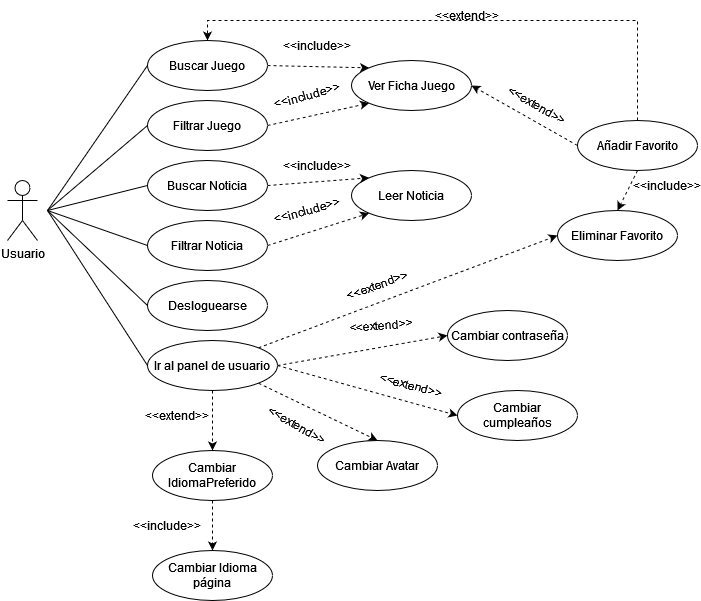

The diagram above was exported from draw.io. Its source (the exported page's mxGraphModel, read from the mxfile embedded in the PNG):
<mxGraphModel dx="1434" dy="754" grid="1" gridSize="10" guides="1" tooltips="1" connect="1" arrows="1" fold="1" page="1" pageScale="1" pageWidth="827" pageHeight="1169" math="0" shadow="0">
  <root>
    <mxCell id="WIyWlLk6GJQsqaUBKTNV-0" />
    <mxCell id="WIyWlLk6GJQsqaUBKTNV-1" parent="WIyWlLk6GJQsqaUBKTNV-0" />
    <mxCell id="dKmGcgnCZqFfXebVTbLb-64" style="edgeStyle=none;rounded=0;orthogonalLoop=1;jettySize=auto;html=1;exitX=0;exitY=0.5;exitDx=0;exitDy=0;entryX=1;entryY=0.5;entryDx=0;entryDy=0;dashed=1;" edge="1" parent="WIyWlLk6GJQsqaUBKTNV-1" source="dKmGcgnCZqFfXebVTbLb-23" target="dKmGcgnCZqFfXebVTbLb-35">
      <mxGeometry relative="1" as="geometry" />
    </mxCell>
    <mxCell id="dKmGcgnCZqFfXebVTbLb-65" style="edgeStyle=none;rounded=0;orthogonalLoop=1;jettySize=auto;html=1;exitX=0.5;exitY=1;exitDx=0;exitDy=0;entryX=0.5;entryY=0;entryDx=0;entryDy=0;dashed=1;" edge="1" parent="WIyWlLk6GJQsqaUBKTNV-1" source="dKmGcgnCZqFfXebVTbLb-23" target="dKmGcgnCZqFfXebVTbLb-26">
      <mxGeometry relative="1" as="geometry" />
    </mxCell>
    <mxCell id="dKmGcgnCZqFfXebVTbLb-66" style="rounded=0;orthogonalLoop=1;jettySize=auto;html=1;exitX=0.5;exitY=0;exitDx=0;exitDy=0;entryX=0.5;entryY=0;entryDx=0;entryDy=0;edgeStyle=orthogonalEdgeStyle;dashed=1;" edge="1" parent="WIyWlLk6GJQsqaUBKTNV-1" source="dKmGcgnCZqFfXebVTbLb-23" target="dKmGcgnCZqFfXebVTbLb-34">
      <mxGeometry relative="1" as="geometry" />
    </mxCell>
    <mxCell id="dKmGcgnCZqFfXebVTbLb-23" value="&lt;div&gt;Añadir Favorito&lt;/div&gt;" style="ellipse;whiteSpace=wrap;html=1;" vertex="1" parent="WIyWlLk6GJQsqaUBKTNV-1">
      <mxGeometry x="640" y="180" width="120" height="50" as="geometry" />
    </mxCell>
    <mxCell id="dKmGcgnCZqFfXebVTbLb-26" value="&lt;div&gt;Eliminar Favorito&lt;/div&gt;" style="ellipse;whiteSpace=wrap;html=1;" vertex="1" parent="WIyWlLk6GJQsqaUBKTNV-1">
      <mxGeometry x="620" y="270" width="120" height="50" as="geometry" />
    </mxCell>
    <mxCell id="dKmGcgnCZqFfXebVTbLb-27" value="Cambiar contraseña" style="ellipse;whiteSpace=wrap;html=1;" vertex="1" parent="WIyWlLk6GJQsqaUBKTNV-1">
      <mxGeometry x="510" y="370" width="120" height="50" as="geometry" />
    </mxCell>
    <mxCell id="dKmGcgnCZqFfXebVTbLb-29" value="Cambiar Avatar" style="ellipse;whiteSpace=wrap;html=1;" vertex="1" parent="WIyWlLk6GJQsqaUBKTNV-1">
      <mxGeometry x="380" y="500" width="120" height="50" as="geometry" />
    </mxCell>
    <mxCell id="dKmGcgnCZqFfXebVTbLb-30" value="Cambiar cumpleaños" style="ellipse;whiteSpace=wrap;html=1;" vertex="1" parent="WIyWlLk6GJQsqaUBKTNV-1">
      <mxGeometry x="520" y="450" width="120" height="50" as="geometry" />
    </mxCell>
    <mxCell id="dKmGcgnCZqFfXebVTbLb-60" style="edgeStyle=none;rounded=0;orthogonalLoop=1;jettySize=auto;html=1;exitX=0.5;exitY=1;exitDx=0;exitDy=0;entryX=0.5;entryY=0;entryDx=0;entryDy=0;dashed=1;" edge="1" parent="WIyWlLk6GJQsqaUBKTNV-1" source="dKmGcgnCZqFfXebVTbLb-31" target="dKmGcgnCZqFfXebVTbLb-51">
      <mxGeometry relative="1" as="geometry" />
    </mxCell>
    <mxCell id="dKmGcgnCZqFfXebVTbLb-31" value="Cambiar IdiomaPreferido" style="ellipse;whiteSpace=wrap;html=1;" vertex="1" parent="WIyWlLk6GJQsqaUBKTNV-1">
      <mxGeometry x="215" y="510" width="120" height="50" as="geometry" />
    </mxCell>
    <mxCell id="dKmGcgnCZqFfXebVTbLb-32" value="Usuario" style="shape=umlActor;verticalLabelPosition=bottom;verticalAlign=top;html=1;outlineConnect=0;" vertex="1" parent="WIyWlLk6GJQsqaUBKTNV-1">
      <mxGeometry x="70" y="240" width="30" height="60" as="geometry" />
    </mxCell>
    <mxCell id="dKmGcgnCZqFfXebVTbLb-33" style="edgeStyle=none;rounded=0;orthogonalLoop=1;jettySize=auto;html=1;exitX=1;exitY=0.5;exitDx=0;exitDy=0;entryX=0;entryY=0;entryDx=0;entryDy=0;dashed=1;" edge="1" parent="WIyWlLk6GJQsqaUBKTNV-1" source="dKmGcgnCZqFfXebVTbLb-34" target="dKmGcgnCZqFfXebVTbLb-35">
      <mxGeometry relative="1" as="geometry" />
    </mxCell>
    <mxCell id="dKmGcgnCZqFfXebVTbLb-34" value="Buscar Juego" style="ellipse;whiteSpace=wrap;html=1;" vertex="1" parent="WIyWlLk6GJQsqaUBKTNV-1">
      <mxGeometry x="210" y="100" width="120" height="50" as="geometry" />
    </mxCell>
    <mxCell id="dKmGcgnCZqFfXebVTbLb-35" value="Ver Ficha Juego" style="ellipse;whiteSpace=wrap;html=1;" vertex="1" parent="WIyWlLk6GJQsqaUBKTNV-1">
      <mxGeometry x="414" y="120" width="120" height="50" as="geometry" />
    </mxCell>
    <mxCell id="dKmGcgnCZqFfXebVTbLb-36" value="&lt;div&gt;Leer Noticia&lt;/div&gt;" style="ellipse;whiteSpace=wrap;html=1;" vertex="1" parent="WIyWlLk6GJQsqaUBKTNV-1">
      <mxGeometry x="414" y="230" width="120" height="50" as="geometry" />
    </mxCell>
    <mxCell id="dKmGcgnCZqFfXebVTbLb-37" style="edgeStyle=none;rounded=0;orthogonalLoop=1;jettySize=auto;html=1;exitX=1;exitY=0.5;exitDx=0;exitDy=0;entryX=0;entryY=0;entryDx=0;entryDy=0;dashed=1;" edge="1" parent="WIyWlLk6GJQsqaUBKTNV-1" source="dKmGcgnCZqFfXebVTbLb-38" target="dKmGcgnCZqFfXebVTbLb-36">
      <mxGeometry relative="1" as="geometry" />
    </mxCell>
    <mxCell id="dKmGcgnCZqFfXebVTbLb-38" value="&lt;div&gt;Buscar Noticia&lt;/div&gt;" style="ellipse;whiteSpace=wrap;html=1;" vertex="1" parent="WIyWlLk6GJQsqaUBKTNV-1">
      <mxGeometry x="210" y="220" width="120" height="50" as="geometry" />
    </mxCell>
    <mxCell id="dKmGcgnCZqFfXebVTbLb-39" value="Desloguearse" style="ellipse;whiteSpace=wrap;html=1;" vertex="1" parent="WIyWlLk6GJQsqaUBKTNV-1">
      <mxGeometry x="210" y="340" width="120" height="50" as="geometry" />
    </mxCell>
    <mxCell id="dKmGcgnCZqFfXebVTbLb-57" style="rounded=0;orthogonalLoop=1;jettySize=auto;html=1;exitX=1;exitY=0;exitDx=0;exitDy=0;entryX=0;entryY=0.5;entryDx=0;entryDy=0;dashed=1;" edge="1" parent="WIyWlLk6GJQsqaUBKTNV-1" source="dKmGcgnCZqFfXebVTbLb-40" target="dKmGcgnCZqFfXebVTbLb-26">
      <mxGeometry relative="1" as="geometry" />
    </mxCell>
    <mxCell id="dKmGcgnCZqFfXebVTbLb-59" style="edgeStyle=none;rounded=0;orthogonalLoop=1;jettySize=auto;html=1;exitX=0.5;exitY=1;exitDx=0;exitDy=0;entryX=0.5;entryY=0;entryDx=0;entryDy=0;dashed=1;" edge="1" parent="WIyWlLk6GJQsqaUBKTNV-1" source="dKmGcgnCZqFfXebVTbLb-40" target="dKmGcgnCZqFfXebVTbLb-31">
      <mxGeometry relative="1" as="geometry" />
    </mxCell>
    <mxCell id="dKmGcgnCZqFfXebVTbLb-61" style="edgeStyle=none;rounded=0;orthogonalLoop=1;jettySize=auto;html=1;exitX=1;exitY=1;exitDx=0;exitDy=0;entryX=0.5;entryY=0;entryDx=0;entryDy=0;dashed=1;" edge="1" parent="WIyWlLk6GJQsqaUBKTNV-1" source="dKmGcgnCZqFfXebVTbLb-40" target="dKmGcgnCZqFfXebVTbLb-29">
      <mxGeometry relative="1" as="geometry" />
    </mxCell>
    <mxCell id="dKmGcgnCZqFfXebVTbLb-62" style="edgeStyle=none;rounded=0;orthogonalLoop=1;jettySize=auto;html=1;exitX=1;exitY=0.5;exitDx=0;exitDy=0;entryX=0;entryY=0.5;entryDx=0;entryDy=0;dashed=1;" edge="1" parent="WIyWlLk6GJQsqaUBKTNV-1" source="dKmGcgnCZqFfXebVTbLb-40" target="dKmGcgnCZqFfXebVTbLb-30">
      <mxGeometry relative="1" as="geometry" />
    </mxCell>
    <mxCell id="dKmGcgnCZqFfXebVTbLb-63" style="edgeStyle=none;rounded=0;orthogonalLoop=1;jettySize=auto;html=1;exitX=1;exitY=0.5;exitDx=0;exitDy=0;entryX=0;entryY=0.5;entryDx=0;entryDy=0;dashed=1;" edge="1" parent="WIyWlLk6GJQsqaUBKTNV-1" source="dKmGcgnCZqFfXebVTbLb-40" target="dKmGcgnCZqFfXebVTbLb-27">
      <mxGeometry relative="1" as="geometry" />
    </mxCell>
    <mxCell id="dKmGcgnCZqFfXebVTbLb-40" value="&lt;div&gt;Ir al panel de usuario&lt;/div&gt;" style="ellipse;whiteSpace=wrap;html=1;" vertex="1" parent="WIyWlLk6GJQsqaUBKTNV-1">
      <mxGeometry x="210" y="400" width="130" height="50" as="geometry" />
    </mxCell>
    <mxCell id="dKmGcgnCZqFfXebVTbLb-41" style="edgeStyle=none;rounded=0;orthogonalLoop=1;jettySize=auto;html=1;exitX=1;exitY=0.5;exitDx=0;exitDy=0;entryX=0;entryY=1;entryDx=0;entryDy=0;dashed=1;" edge="1" parent="WIyWlLk6GJQsqaUBKTNV-1" source="dKmGcgnCZqFfXebVTbLb-42" target="dKmGcgnCZqFfXebVTbLb-35">
      <mxGeometry relative="1" as="geometry" />
    </mxCell>
    <mxCell id="dKmGcgnCZqFfXebVTbLb-42" value="Filtrar Juego" style="ellipse;whiteSpace=wrap;html=1;" vertex="1" parent="WIyWlLk6GJQsqaUBKTNV-1">
      <mxGeometry x="210" y="160" width="120" height="50" as="geometry" />
    </mxCell>
    <mxCell id="dKmGcgnCZqFfXebVTbLb-43" style="edgeStyle=none;rounded=0;orthogonalLoop=1;jettySize=auto;html=1;exitX=1;exitY=0.5;exitDx=0;exitDy=0;entryX=0;entryY=1;entryDx=0;entryDy=0;dashed=1;" edge="1" parent="WIyWlLk6GJQsqaUBKTNV-1" source="dKmGcgnCZqFfXebVTbLb-44" target="dKmGcgnCZqFfXebVTbLb-36">
      <mxGeometry relative="1" as="geometry" />
    </mxCell>
    <mxCell id="dKmGcgnCZqFfXebVTbLb-44" value="Filtrar Noticia" style="ellipse;whiteSpace=wrap;html=1;" vertex="1" parent="WIyWlLk6GJQsqaUBKTNV-1">
      <mxGeometry x="210" y="280" width="120" height="50" as="geometry" />
    </mxCell>
    <mxCell id="dKmGcgnCZqFfXebVTbLb-45" value="" style="endArrow=none;html=1;rounded=0;entryX=0;entryY=0.5;entryDx=0;entryDy=0;" edge="1" parent="WIyWlLk6GJQsqaUBKTNV-1" target="dKmGcgnCZqFfXebVTbLb-34">
      <mxGeometry width="50" height="50" relative="1" as="geometry">
        <mxPoint x="110" y="270" as="sourcePoint" />
        <mxPoint x="350" y="250" as="targetPoint" />
        <Array as="points" />
      </mxGeometry>
    </mxCell>
    <mxCell id="dKmGcgnCZqFfXebVTbLb-46" value="" style="endArrow=none;html=1;rounded=0;entryX=0;entryY=0.5;entryDx=0;entryDy=0;" edge="1" parent="WIyWlLk6GJQsqaUBKTNV-1" target="dKmGcgnCZqFfXebVTbLb-44">
      <mxGeometry width="50" height="50" relative="1" as="geometry">
        <mxPoint x="110" y="270" as="sourcePoint" />
        <mxPoint x="200" y="165" as="targetPoint" />
      </mxGeometry>
    </mxCell>
    <mxCell id="dKmGcgnCZqFfXebVTbLb-47" value="" style="endArrow=none;html=1;rounded=0;entryX=0;entryY=0.5;entryDx=0;entryDy=0;" edge="1" parent="WIyWlLk6GJQsqaUBKTNV-1" target="dKmGcgnCZqFfXebVTbLb-39">
      <mxGeometry width="50" height="50" relative="1" as="geometry">
        <mxPoint x="110" y="270" as="sourcePoint" />
        <mxPoint x="210" y="175" as="targetPoint" />
      </mxGeometry>
    </mxCell>
    <mxCell id="dKmGcgnCZqFfXebVTbLb-48" value="" style="endArrow=none;html=1;rounded=0;entryX=0;entryY=0.5;entryDx=0;entryDy=0;" edge="1" parent="WIyWlLk6GJQsqaUBKTNV-1" target="dKmGcgnCZqFfXebVTbLb-40">
      <mxGeometry width="50" height="50" relative="1" as="geometry">
        <mxPoint x="110" y="270" as="sourcePoint" />
        <mxPoint x="220" y="185" as="targetPoint" />
      </mxGeometry>
    </mxCell>
    <mxCell id="dKmGcgnCZqFfXebVTbLb-49" value="" style="endArrow=none;html=1;rounded=0;entryX=0;entryY=0.5;entryDx=0;entryDy=0;" edge="1" parent="WIyWlLk6GJQsqaUBKTNV-1" target="dKmGcgnCZqFfXebVTbLb-42">
      <mxGeometry width="50" height="50" relative="1" as="geometry">
        <mxPoint x="110" y="270" as="sourcePoint" />
        <mxPoint x="200" y="165" as="targetPoint" />
        <Array as="points" />
      </mxGeometry>
    </mxCell>
    <mxCell id="dKmGcgnCZqFfXebVTbLb-50" value="" style="endArrow=none;html=1;rounded=0;entryX=0;entryY=0.5;entryDx=0;entryDy=0;" edge="1" parent="WIyWlLk6GJQsqaUBKTNV-1" target="dKmGcgnCZqFfXebVTbLb-38">
      <mxGeometry width="50" height="50" relative="1" as="geometry">
        <mxPoint x="110" y="270" as="sourcePoint" />
        <mxPoint x="630" y="395" as="targetPoint" />
      </mxGeometry>
    </mxCell>
    <mxCell id="dKmGcgnCZqFfXebVTbLb-51" value="Cambiar Idioma página" style="ellipse;whiteSpace=wrap;html=1;" vertex="1" parent="WIyWlLk6GJQsqaUBKTNV-1">
      <mxGeometry x="215" y="610" width="120" height="50" as="geometry" />
    </mxCell>
    <mxCell id="dKmGcgnCZqFfXebVTbLb-53" value="&amp;lt;&amp;lt;include&amp;gt;&amp;gt;" style="text;html=1;strokeColor=none;fillColor=none;align=center;verticalAlign=middle;whiteSpace=wrap;rounded=0;" vertex="1" parent="WIyWlLk6GJQsqaUBKTNV-1">
      <mxGeometry x="350" y="90" width="60" height="30" as="geometry" />
    </mxCell>
    <mxCell id="dKmGcgnCZqFfXebVTbLb-54" value="&amp;lt;&amp;lt;include&amp;gt;&amp;gt;" style="text;html=1;strokeColor=none;fillColor=none;align=center;verticalAlign=middle;whiteSpace=wrap;rounded=0;" vertex="1" parent="WIyWlLk6GJQsqaUBKTNV-1">
      <mxGeometry x="350" y="210" width="60" height="30" as="geometry" />
    </mxCell>
    <mxCell id="dKmGcgnCZqFfXebVTbLb-55" value="&amp;lt;&amp;lt;include&amp;gt;&amp;gt;" style="text;html=1;strokeColor=none;fillColor=none;align=center;verticalAlign=middle;whiteSpace=wrap;rounded=0;rotation=-15;" vertex="1" parent="WIyWlLk6GJQsqaUBKTNV-1">
      <mxGeometry x="340" y="140" width="60" height="30" as="geometry" />
    </mxCell>
    <mxCell id="dKmGcgnCZqFfXebVTbLb-56" value="&amp;lt;&amp;lt;include&amp;gt;&amp;gt;" style="text;html=1;strokeColor=none;fillColor=none;align=center;verticalAlign=middle;whiteSpace=wrap;rounded=0;rotation=-15;" vertex="1" parent="WIyWlLk6GJQsqaUBKTNV-1">
      <mxGeometry x="340" y="255" width="60" height="30" as="geometry" />
    </mxCell>
    <mxCell id="dKmGcgnCZqFfXebVTbLb-67" value="&amp;lt;&amp;lt;include&amp;gt;&amp;gt;" style="text;html=1;strokeColor=none;fillColor=none;align=center;verticalAlign=middle;whiteSpace=wrap;rounded=0;rotation=0;" vertex="1" parent="WIyWlLk6GJQsqaUBKTNV-1">
      <mxGeometry x="200" y="570" width="60" height="30" as="geometry" />
    </mxCell>
    <mxCell id="dKmGcgnCZqFfXebVTbLb-68" value="&amp;lt;&amp;lt;extend&amp;gt;&amp;gt;" style="text;html=1;strokeColor=none;fillColor=none;align=center;verticalAlign=middle;whiteSpace=wrap;rounded=0;rotation=0;" vertex="1" parent="WIyWlLk6GJQsqaUBKTNV-1">
      <mxGeometry x="210" y="460" width="60" height="30" as="geometry" />
    </mxCell>
    <mxCell id="dKmGcgnCZqFfXebVTbLb-70" value="&amp;lt;&amp;lt;extend&amp;gt;&amp;gt;" style="text;html=1;strokeColor=none;fillColor=none;align=center;verticalAlign=middle;whiteSpace=wrap;rounded=0;rotation=30;" vertex="1" parent="WIyWlLk6GJQsqaUBKTNV-1">
      <mxGeometry x="570" y="150" width="60" height="30" as="geometry" />
    </mxCell>
    <mxCell id="dKmGcgnCZqFfXebVTbLb-72" value="&amp;lt;&amp;lt;extend&amp;gt;&amp;gt;" style="text;html=1;strokeColor=none;fillColor=none;align=center;verticalAlign=middle;whiteSpace=wrap;rounded=0;rotation=0;" vertex="1" parent="WIyWlLk6GJQsqaUBKTNV-1">
      <mxGeometry x="500" y="60" width="60" height="30" as="geometry" />
    </mxCell>
    <mxCell id="dKmGcgnCZqFfXebVTbLb-73" value="&amp;lt;&amp;lt;extend&amp;gt;&amp;gt;" style="text;html=1;strokeColor=none;fillColor=none;align=center;verticalAlign=middle;whiteSpace=wrap;rounded=0;rotation=-5;" vertex="1" parent="WIyWlLk6GJQsqaUBKTNV-1">
      <mxGeometry x="414" y="370" width="60" height="30" as="geometry" />
    </mxCell>
    <mxCell id="dKmGcgnCZqFfXebVTbLb-74" value="&amp;lt;&amp;lt;extend&amp;gt;&amp;gt;" style="text;html=1;strokeColor=none;fillColor=none;align=center;verticalAlign=middle;whiteSpace=wrap;rounded=0;rotation=-20;" vertex="1" parent="WIyWlLk6GJQsqaUBKTNV-1">
      <mxGeometry x="410" y="330" width="60" height="30" as="geometry" />
    </mxCell>
    <mxCell id="dKmGcgnCZqFfXebVTbLb-75" value="&amp;lt;&amp;lt;extend&amp;gt;&amp;gt;" style="text;html=1;strokeColor=none;fillColor=none;align=center;verticalAlign=middle;whiteSpace=wrap;rounded=0;rotation=15;" vertex="1" parent="WIyWlLk6GJQsqaUBKTNV-1">
      <mxGeometry x="444" y="430" width="60" height="30" as="geometry" />
    </mxCell>
    <mxCell id="dKmGcgnCZqFfXebVTbLb-76" value="&amp;lt;&amp;lt;extend&amp;gt;&amp;gt;" style="text;html=1;strokeColor=none;fillColor=none;align=center;verticalAlign=middle;whiteSpace=wrap;rounded=0;rotation=30;" vertex="1" parent="WIyWlLk6GJQsqaUBKTNV-1">
      <mxGeometry x="330" y="470" width="60" height="30" as="geometry" />
    </mxCell>
    <mxCell id="dKmGcgnCZqFfXebVTbLb-77" value="&amp;lt;&amp;lt;include&amp;gt;&amp;gt;" style="text;html=1;strokeColor=none;fillColor=none;align=center;verticalAlign=middle;whiteSpace=wrap;rounded=0;rotation=0;" vertex="1" parent="WIyWlLk6GJQsqaUBKTNV-1">
      <mxGeometry x="700" y="230" width="60" height="30" as="geometry" />
    </mxCell>
  </root>
</mxGraphModel>